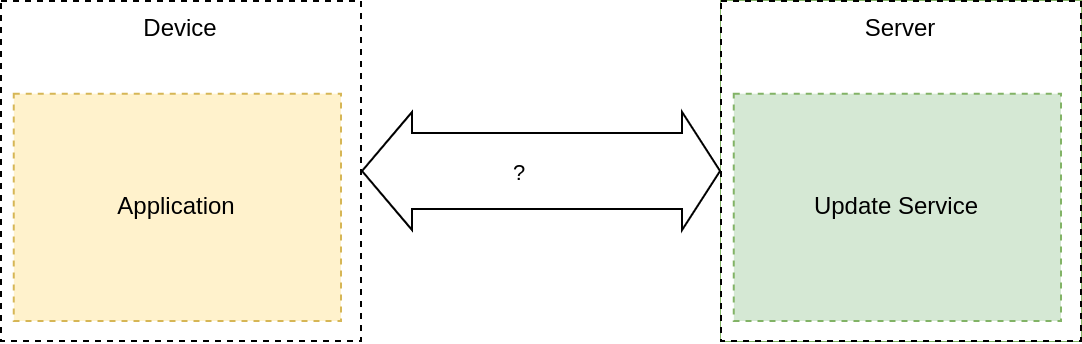

The diagram above was exported from draw.io. Its source (the exported page's mxGraphModel, read from the mxfile embedded in the PNG):
<mxGraphModel dx="2426" dy="1451" grid="1" gridSize="10" guides="1" tooltips="1" connect="1" arrows="1" fold="1" page="1" pageScale="1" pageWidth="850" pageHeight="1100" math="0" shadow="0">
  <root>
    <mxCell id="0" />
    <mxCell id="1" parent="0" />
    <mxCell id="1CPOFIN-PX2z5FIyfATD-1" value="" style="group" vertex="1" connectable="0" parent="1">
      <mxGeometry x="30" y="280" width="180" height="170" as="geometry" />
    </mxCell>
    <mxCell id="1CPOFIN-PX2z5FIyfATD-2" value="" style="rounded=0;whiteSpace=wrap;html=1;dashed=1;" vertex="1" parent="1CPOFIN-PX2z5FIyfATD-1">
      <mxGeometry width="180" height="170.00000000000003" as="geometry" />
    </mxCell>
    <mxCell id="1CPOFIN-PX2z5FIyfATD-3" value="Device" style="text;html=1;strokeColor=none;fillColor=none;align=center;verticalAlign=middle;whiteSpace=wrap;rounded=0;dashed=1;" vertex="1" parent="1CPOFIN-PX2z5FIyfATD-1">
      <mxGeometry width="180" height="28.333333333333336" as="geometry" />
    </mxCell>
    <mxCell id="1CPOFIN-PX2z5FIyfATD-5" value="Application" style="rounded=0;whiteSpace=wrap;html=1;dashed=1;fillColor=#fff2cc;strokeColor=#d6b656;" vertex="1" parent="1CPOFIN-PX2z5FIyfATD-1">
      <mxGeometry x="6.43" y="46.36" width="163.57" height="113.64" as="geometry" />
    </mxCell>
    <mxCell id="1CPOFIN-PX2z5FIyfATD-9" value="" style="group;fillColor=#d5e8d4;strokeColor=#82b366;" vertex="1" connectable="0" parent="1">
      <mxGeometry x="390" y="280" width="180" height="170" as="geometry" />
    </mxCell>
    <mxCell id="1CPOFIN-PX2z5FIyfATD-10" value="" style="rounded=0;whiteSpace=wrap;html=1;dashed=1;" vertex="1" parent="1CPOFIN-PX2z5FIyfATD-9">
      <mxGeometry width="180" height="170.00000000000003" as="geometry" />
    </mxCell>
    <mxCell id="1CPOFIN-PX2z5FIyfATD-11" value="Server" style="text;html=1;strokeColor=none;fillColor=none;align=center;verticalAlign=middle;whiteSpace=wrap;rounded=0;dashed=1;" vertex="1" parent="1CPOFIN-PX2z5FIyfATD-9">
      <mxGeometry width="180" height="28.333333333333336" as="geometry" />
    </mxCell>
    <mxCell id="1CPOFIN-PX2z5FIyfATD-12" value="Update Service" style="rounded=0;whiteSpace=wrap;html=1;dashed=1;fillColor=#d5e8d4;strokeColor=#82b366;" vertex="1" parent="1CPOFIN-PX2z5FIyfATD-9">
      <mxGeometry x="6.43" y="46.36" width="163.57" height="113.64" as="geometry" />
    </mxCell>
    <mxCell id="1CPOFIN-PX2z5FIyfATD-13" value="" style="shape=flexArrow;endArrow=classic;startArrow=classic;html=1;rounded=0;exitX=1;exitY=0.5;exitDx=0;exitDy=0;entryX=0;entryY=0.5;entryDx=0;entryDy=0;width=38;startSize=8;" edge="1" parent="1" source="1CPOFIN-PX2z5FIyfATD-2" target="1CPOFIN-PX2z5FIyfATD-10">
      <mxGeometry width="100" height="100" relative="1" as="geometry">
        <mxPoint x="370" y="680" as="sourcePoint" />
        <mxPoint x="470" y="580" as="targetPoint" />
      </mxGeometry>
    </mxCell>
    <mxCell id="1CPOFIN-PX2z5FIyfATD-14" value="?" style="edgeLabel;html=1;align=center;verticalAlign=middle;resizable=0;points=[];" vertex="1" connectable="0" parent="1CPOFIN-PX2z5FIyfATD-13">
      <mxGeometry x="-0.1222" relative="1" as="geometry">
        <mxPoint as="offset" />
      </mxGeometry>
    </mxCell>
  </root>
</mxGraphModel>